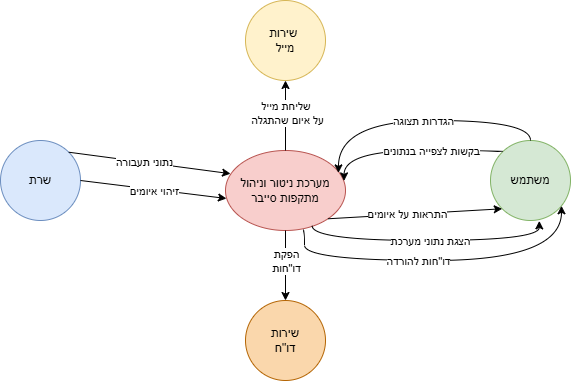

The diagram above was exported from draw.io. Its source (the exported page's mxGraphModel, read from the mxfile embedded in the PNG):
<mxGraphModel dx="1042" dy="626" grid="1" gridSize="10" guides="1" tooltips="1" connect="1" arrows="1" fold="1" page="1" pageScale="1" pageWidth="850" pageHeight="1100" math="0" shadow="0">
  <root>
    <mxCell id="0" />
    <mxCell id="1" parent="0" />
    <mxCell id="lLTY7_Zr0CbymDJMCOrj-1" value="מערכת ניטור וניהול מתקפות סייבר" style="ellipse;whiteSpace=wrap;html=1;fillColor=#f8cecc;strokeColor=#b85450;" parent="1" vertex="1">
      <mxGeometry x="305" y="240" width="120" height="80" as="geometry" />
    </mxCell>
    <mxCell id="lLTY7_Zr0CbymDJMCOrj-2" value="משתמש" style="ellipse;whiteSpace=wrap;html=1;aspect=fixed;fillColor=#d5e8d4;strokeColor=#82b366;" parent="1" vertex="1">
      <mxGeometry x="570" y="230" width="80" height="80" as="geometry" />
    </mxCell>
    <mxCell id="lLTY7_Zr0CbymDJMCOrj-4" value="שרת" style="ellipse;whiteSpace=wrap;html=1;aspect=fixed;fillColor=#dae8fc;strokeColor=#6c8ebf;" parent="1" vertex="1">
      <mxGeometry x="80" y="230" width="80" height="80" as="geometry" />
    </mxCell>
    <mxCell id="lLTY7_Zr0CbymDJMCOrj-5" value="שירות&amp;nbsp;&lt;br&gt;מייל" style="ellipse;whiteSpace=wrap;html=1;aspect=fixed;fillColor=#fff2cc;strokeColor=#d6b656;" parent="1" vertex="1">
      <mxGeometry x="325" y="90" width="80" height="80" as="geometry" />
    </mxCell>
    <mxCell id="lLTY7_Zr0CbymDJMCOrj-6" value="שירות&lt;br&gt;דו&quot;ח" style="ellipse;whiteSpace=wrap;html=1;aspect=fixed;fillColor=#fad7ac;strokeColor=#b46504;" parent="1" vertex="1">
      <mxGeometry x="325" y="390" width="80" height="80" as="geometry" />
    </mxCell>
    <mxCell id="lLTY7_Zr0CbymDJMCOrj-9" value="" style="endArrow=classic;html=1;rounded=0;exitX=0;exitY=0;exitDx=0;exitDy=0;edgeStyle=orthogonalEdgeStyle;curved=1;entryX=0.988;entryY=0.38;entryDx=0;entryDy=0;entryPerimeter=0;" parent="1" source="lLTY7_Zr0CbymDJMCOrj-2" target="lLTY7_Zr0CbymDJMCOrj-1" edge="1">
      <mxGeometry width="50" height="50" relative="1" as="geometry">
        <mxPoint x="400" y="350" as="sourcePoint" />
        <mxPoint x="430" y="290" as="targetPoint" />
        <Array as="points">
          <mxPoint x="582" y="240" />
          <mxPoint x="424" y="240" />
        </Array>
      </mxGeometry>
    </mxCell>
    <mxCell id="lLTY7_Zr0CbymDJMCOrj-10" value="בקשות לצפייה בנתונים" style="edgeLabel;html=1;align=center;verticalAlign=middle;resizable=0;points=[];" parent="lLTY7_Zr0CbymDJMCOrj-9" vertex="1" connectable="0">
      <mxGeometry x="0.0183" relative="1" as="geometry">
        <mxPoint x="24" as="offset" />
      </mxGeometry>
    </mxCell>
    <mxCell id="lLTY7_Zr0CbymDJMCOrj-11" value="" style="endArrow=classic;html=1;rounded=0;exitX=0.5;exitY=0;exitDx=0;exitDy=0;entryX=0.948;entryY=0.28;entryDx=0;entryDy=0;entryPerimeter=0;edgeStyle=orthogonalEdgeStyle;curved=1;" parent="1" source="lLTY7_Zr0CbymDJMCOrj-2" edge="1">
      <mxGeometry width="50" height="50" relative="1" as="geometry">
        <mxPoint x="570" y="250.39999999999998" as="sourcePoint" />
        <mxPoint x="417.96" y="262.4" as="targetPoint" />
        <Array as="points">
          <mxPoint x="610" y="210" />
          <mxPoint x="418" y="210" />
        </Array>
      </mxGeometry>
    </mxCell>
    <mxCell id="lLTY7_Zr0CbymDJMCOrj-12" value="הגדרות תצוגה" style="edgeLabel;html=1;align=center;verticalAlign=middle;resizable=0;points=[];" parent="lLTY7_Zr0CbymDJMCOrj-11" vertex="1" connectable="0">
      <mxGeometry x="-0.1946" relative="1" as="geometry">
        <mxPoint x="-22" as="offset" />
      </mxGeometry>
    </mxCell>
    <mxCell id="lLTY7_Zr0CbymDJMCOrj-13" value="" style="endArrow=classic;html=1;rounded=0;exitX=1;exitY=1;exitDx=0;exitDy=0;entryX=0;entryY=1;entryDx=0;entryDy=0;" parent="1" source="lLTY7_Zr0CbymDJMCOrj-1" target="lLTY7_Zr0CbymDJMCOrj-2" edge="1">
      <mxGeometry width="50" height="50" relative="1" as="geometry">
        <mxPoint x="400" y="350" as="sourcePoint" />
        <mxPoint x="450" y="300" as="targetPoint" />
      </mxGeometry>
    </mxCell>
    <mxCell id="lLTY7_Zr0CbymDJMCOrj-14" value="התראות על איומים" style="edgeLabel;html=1;align=center;verticalAlign=middle;resizable=0;points=[];" parent="lLTY7_Zr0CbymDJMCOrj-13" vertex="1" connectable="0">
      <mxGeometry x="-0.0914" relative="1" as="geometry">
        <mxPoint as="offset" />
      </mxGeometry>
    </mxCell>
    <mxCell id="lLTY7_Zr0CbymDJMCOrj-15" value="" style="endArrow=classic;html=1;rounded=0;entryX=0.61;entryY=1.005;entryDx=0;entryDy=0;entryPerimeter=0;exitX=0.722;exitY=0.94;exitDx=0;exitDy=0;exitPerimeter=0;edgeStyle=orthogonalEdgeStyle;curved=1;" parent="1" source="lLTY7_Zr0CbymDJMCOrj-1" target="lLTY7_Zr0CbymDJMCOrj-2" edge="1">
      <mxGeometry width="50" height="50" relative="1" as="geometry">
        <mxPoint x="393" y="321" as="sourcePoint" />
        <mxPoint x="450" y="300" as="targetPoint" />
        <Array as="points">
          <mxPoint x="392" y="330" />
          <mxPoint x="619" y="330" />
        </Array>
      </mxGeometry>
    </mxCell>
    <mxCell id="lLTY7_Zr0CbymDJMCOrj-16" value="הצגת נתוני מערכת" style="edgeLabel;html=1;align=center;verticalAlign=middle;resizable=0;points=[];" parent="lLTY7_Zr0CbymDJMCOrj-15" vertex="1" connectable="0">
      <mxGeometry x="-0.1017" y="-1" relative="1" as="geometry">
        <mxPoint x="16" y="-1" as="offset" />
      </mxGeometry>
    </mxCell>
    <mxCell id="lLTY7_Zr0CbymDJMCOrj-17" value="" style="endArrow=classic;html=1;rounded=0;exitX=0.642;exitY=0.99;exitDx=0;exitDy=0;exitPerimeter=0;edgeStyle=orthogonalEdgeStyle;curved=1;" parent="1" source="lLTY7_Zr0CbymDJMCOrj-1" target="lLTY7_Zr0CbymDJMCOrj-2" edge="1">
      <mxGeometry width="50" height="50" relative="1" as="geometry">
        <mxPoint x="400" y="350" as="sourcePoint" />
        <mxPoint x="640" y="330" as="targetPoint" />
        <Array as="points">
          <mxPoint x="384" y="319" />
          <mxPoint x="384" y="350" />
          <mxPoint x="641" y="350" />
        </Array>
      </mxGeometry>
    </mxCell>
    <mxCell id="lLTY7_Zr0CbymDJMCOrj-18" value="דו&quot;חות להורדה" style="edgeLabel;html=1;align=center;verticalAlign=middle;resizable=0;points=[];" parent="lLTY7_Zr0CbymDJMCOrj-17" vertex="1" connectable="0">
      <mxGeometry x="0.0015" relative="1" as="geometry">
        <mxPoint x="-26" as="offset" />
      </mxGeometry>
    </mxCell>
    <mxCell id="lLTY7_Zr0CbymDJMCOrj-19" value="" style="endArrow=classic;html=1;rounded=0;exitX=1;exitY=0;exitDx=0;exitDy=0;entryX=0.042;entryY=0.29;entryDx=0;entryDy=0;entryPerimeter=0;" parent="1" source="lLTY7_Zr0CbymDJMCOrj-4" target="lLTY7_Zr0CbymDJMCOrj-1" edge="1">
      <mxGeometry width="50" height="50" relative="1" as="geometry">
        <mxPoint x="400" y="350" as="sourcePoint" />
        <mxPoint x="450" y="300" as="targetPoint" />
      </mxGeometry>
    </mxCell>
    <mxCell id="lLTY7_Zr0CbymDJMCOrj-20" value="נתוני תעבורה" style="edgeLabel;html=1;align=center;verticalAlign=middle;resizable=0;points=[];" parent="lLTY7_Zr0CbymDJMCOrj-19" vertex="1" connectable="0">
      <mxGeometry x="-0.069" relative="1" as="geometry">
        <mxPoint as="offset" />
      </mxGeometry>
    </mxCell>
    <mxCell id="lLTY7_Zr0CbymDJMCOrj-21" value="" style="endArrow=classic;html=1;rounded=0;exitX=1;exitY=0.5;exitDx=0;exitDy=0;entryX=0.008;entryY=0.6;entryDx=0;entryDy=0;entryPerimeter=0;" parent="1" source="lLTY7_Zr0CbymDJMCOrj-4" target="lLTY7_Zr0CbymDJMCOrj-1" edge="1">
      <mxGeometry width="50" height="50" relative="1" as="geometry">
        <mxPoint x="400" y="350" as="sourcePoint" />
        <mxPoint x="300" y="290" as="targetPoint" />
      </mxGeometry>
    </mxCell>
    <mxCell id="lLTY7_Zr0CbymDJMCOrj-22" value="זיהוי איומים" style="edgeLabel;html=1;align=center;verticalAlign=middle;resizable=0;points=[];" parent="lLTY7_Zr0CbymDJMCOrj-21" vertex="1" connectable="0">
      <mxGeometry x="0.0096" y="-1" relative="1" as="geometry">
        <mxPoint as="offset" />
      </mxGeometry>
    </mxCell>
    <mxCell id="lLTY7_Zr0CbymDJMCOrj-23" value="" style="endArrow=classic;html=1;rounded=0;exitX=0.5;exitY=0;exitDx=0;exitDy=0;entryX=0.5;entryY=1;entryDx=0;entryDy=0;" parent="1" source="lLTY7_Zr0CbymDJMCOrj-1" target="lLTY7_Zr0CbymDJMCOrj-5" edge="1">
      <mxGeometry width="50" height="50" relative="1" as="geometry">
        <mxPoint x="400" y="350" as="sourcePoint" />
        <mxPoint x="450" y="300" as="targetPoint" />
      </mxGeometry>
    </mxCell>
    <mxCell id="lLTY7_Zr0CbymDJMCOrj-24" value="שליחת מייל&amp;nbsp;&lt;br&gt;על איום שהתגלה" style="edgeLabel;html=1;align=center;verticalAlign=middle;resizable=0;points=[];" parent="lLTY7_Zr0CbymDJMCOrj-23" vertex="1" connectable="0">
      <mxGeometry x="0.08" y="-1" relative="1" as="geometry">
        <mxPoint as="offset" />
      </mxGeometry>
    </mxCell>
    <mxCell id="lLTY7_Zr0CbymDJMCOrj-25" value="" style="endArrow=classic;html=1;rounded=0;exitX=0.5;exitY=1;exitDx=0;exitDy=0;entryX=0.5;entryY=0;entryDx=0;entryDy=0;" parent="1" source="lLTY7_Zr0CbymDJMCOrj-1" target="lLTY7_Zr0CbymDJMCOrj-6" edge="1">
      <mxGeometry width="50" height="50" relative="1" as="geometry">
        <mxPoint x="400" y="350" as="sourcePoint" />
        <mxPoint x="450" y="300" as="targetPoint" />
      </mxGeometry>
    </mxCell>
    <mxCell id="lLTY7_Zr0CbymDJMCOrj-26" value="הפקת&lt;br&gt;דו&quot;חות" style="edgeLabel;html=1;align=center;verticalAlign=middle;resizable=0;points=[];" parent="lLTY7_Zr0CbymDJMCOrj-25" vertex="1" connectable="0">
      <mxGeometry x="-0.24" y="-1" relative="1" as="geometry">
        <mxPoint x="1" y="3" as="offset" />
      </mxGeometry>
    </mxCell>
  </root>
</mxGraphModel>